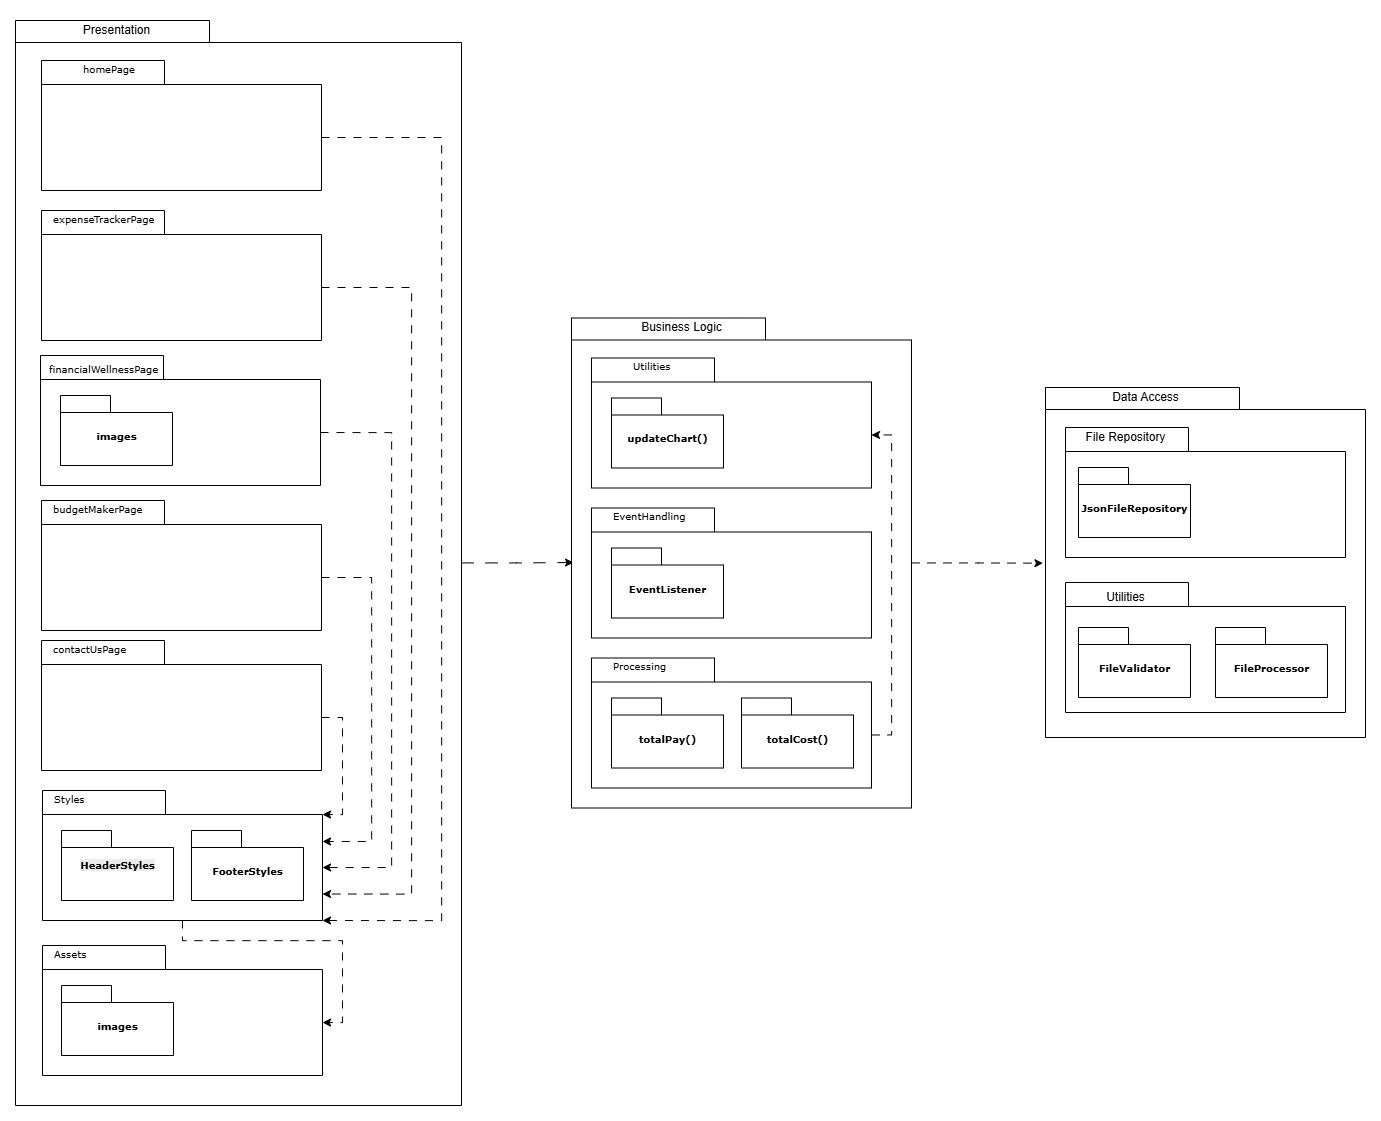

The diagram above was exported from draw.io. Its source (the exported page's mxGraphModel, read from the mxfile embedded in the PNG):
<mxGraphModel dx="1329" dy="1506" grid="1" gridSize="10" guides="1" tooltips="1" connect="1" arrows="1" fold="1" page="1" pageScale="1" pageWidth="827" pageHeight="1169" background="none" math="0" shadow="0">
  <root>
    <mxCell id="0" />
    <mxCell id="1" parent="0" />
    <mxCell id="eKXoKWupkvBK2r26yjxq-1" value="" style="shape=folder;fontStyle=1;spacingTop=10;tabWidth=194;tabHeight=22;tabPosition=left;html=1;rounded=0;shadow=0;comic=0;labelBackgroundColor=none;strokeWidth=1;fontFamily=Verdana;fontSize=10;align=center;" vertex="1" parent="1">
      <mxGeometry x="1750" y="45" width="446" height="1085" as="geometry" />
    </mxCell>
    <mxCell id="eKXoKWupkvBK2r26yjxq-2" value="Presentation" style="text;html=1;align=center;verticalAlign=middle;resizable=0;points=[];autosize=1;strokeColor=none;fillColor=none;" vertex="1" parent="1">
      <mxGeometry x="1806" y="40" width="90" height="30" as="geometry" />
    </mxCell>
    <mxCell id="eKXoKWupkvBK2r26yjxq-3" value="" style="group" vertex="1" connectable="0" parent="1">
      <mxGeometry x="1776" y="85" width="280" height="130" as="geometry" />
    </mxCell>
    <mxCell id="eKXoKWupkvBK2r26yjxq-4" value="" style="group" vertex="1" connectable="0" parent="eKXoKWupkvBK2r26yjxq-3">
      <mxGeometry width="280" height="130" as="geometry" />
    </mxCell>
    <mxCell id="eKXoKWupkvBK2r26yjxq-5" value="" style="shape=folder;fontStyle=1;spacingTop=10;tabWidth=123;tabHeight=24;tabPosition=left;html=1;rounded=0;shadow=0;comic=0;labelBackgroundColor=none;strokeWidth=1;fontFamily=Verdana;fontSize=10;align=center;" vertex="1" parent="eKXoKWupkvBK2r26yjxq-4">
      <mxGeometry width="280" height="130" as="geometry" />
    </mxCell>
    <mxCell id="eKXoKWupkvBK2r26yjxq-7" value="homePage" style="text;html=1;align=left;verticalAlign=top;spacingTop=-4;fontSize=10;fontFamily=Verdana" vertex="1" parent="eKXoKWupkvBK2r26yjxq-4">
      <mxGeometry x="40" width="130" height="20" as="geometry" />
    </mxCell>
    <mxCell id="eKXoKWupkvBK2r26yjxq-9" value="" style="group" vertex="1" connectable="0" parent="1">
      <mxGeometry x="1776" y="235" width="280" height="130" as="geometry" />
    </mxCell>
    <mxCell id="eKXoKWupkvBK2r26yjxq-10" value="" style="group" vertex="1" connectable="0" parent="eKXoKWupkvBK2r26yjxq-9">
      <mxGeometry width="280" height="130" as="geometry" />
    </mxCell>
    <mxCell id="eKXoKWupkvBK2r26yjxq-11" value="" style="shape=folder;fontStyle=1;spacingTop=10;tabWidth=123;tabHeight=24;tabPosition=left;html=1;rounded=0;shadow=0;comic=0;labelBackgroundColor=none;strokeWidth=1;fontFamily=Verdana;fontSize=10;align=center;" vertex="1" parent="eKXoKWupkvBK2r26yjxq-10">
      <mxGeometry width="280" height="130" as="geometry" />
    </mxCell>
    <mxCell id="eKXoKWupkvBK2r26yjxq-13" value="expenseTrackerPage" style="text;html=1;align=left;verticalAlign=top;spacingTop=-4;fontSize=10;fontFamily=Verdana" vertex="1" parent="eKXoKWupkvBK2r26yjxq-10">
      <mxGeometry x="10" width="130" height="20" as="geometry" />
    </mxCell>
    <mxCell id="eKXoKWupkvBK2r26yjxq-20" value="" style="group" vertex="1" connectable="0" parent="1">
      <mxGeometry x="1766" y="375" width="282" height="135" as="geometry" />
    </mxCell>
    <mxCell id="eKXoKWupkvBK2r26yjxq-21" value="" style="group" vertex="1" connectable="0" parent="eKXoKWupkvBK2r26yjxq-20">
      <mxGeometry x="9" y="5" width="282" height="135" as="geometry" />
    </mxCell>
    <mxCell id="eKXoKWupkvBK2r26yjxq-17" value="" style="shape=folder;fontStyle=1;spacingTop=10;tabWidth=123;tabHeight=24;tabPosition=left;html=1;rounded=0;shadow=0;comic=0;labelBackgroundColor=none;strokeWidth=1;fontFamily=Verdana;fontSize=10;align=center;" vertex="1" parent="eKXoKWupkvBK2r26yjxq-21">
      <mxGeometry width="280" height="130" as="geometry" />
    </mxCell>
    <mxCell id="eKXoKWupkvBK2r26yjxq-15" value="" style="group" vertex="1" connectable="0" parent="eKXoKWupkvBK2r26yjxq-21">
      <mxGeometry x="2" y="5" width="280" height="130" as="geometry" />
    </mxCell>
    <mxCell id="eKXoKWupkvBK2r26yjxq-16" value="" style="group" vertex="1" connectable="0" parent="eKXoKWupkvBK2r26yjxq-15">
      <mxGeometry width="280" height="130" as="geometry" />
    </mxCell>
    <mxCell id="eKXoKWupkvBK2r26yjxq-18" value="financialWellnessPage" style="text;html=1;align=left;verticalAlign=top;spacingTop=-4;fontSize=10;fontFamily=Verdana" vertex="1" parent="eKXoKWupkvBK2r26yjxq-16">
      <mxGeometry x="5" width="130" height="20" as="geometry" />
    </mxCell>
    <mxCell id="eKXoKWupkvBK2r26yjxq-19" value="images" style="shape=folder;fontStyle=1;spacingTop=10;tabWidth=50;tabHeight=17;tabPosition=left;html=1;rounded=0;shadow=0;comic=0;labelBackgroundColor=none;strokeWidth=1;fontFamily=Verdana;fontSize=10;align=center;" vertex="1" parent="eKXoKWupkvBK2r26yjxq-21">
      <mxGeometry x="20" y="40" width="112" height="70" as="geometry" />
    </mxCell>
    <mxCell id="eKXoKWupkvBK2r26yjxq-22" value="" style="group" vertex="1" connectable="0" parent="1">
      <mxGeometry x="1776" y="525" width="280" height="130" as="geometry" />
    </mxCell>
    <mxCell id="eKXoKWupkvBK2r26yjxq-23" value="" style="group" vertex="1" connectable="0" parent="eKXoKWupkvBK2r26yjxq-22">
      <mxGeometry width="280" height="130" as="geometry" />
    </mxCell>
    <mxCell id="eKXoKWupkvBK2r26yjxq-24" value="" style="shape=folder;fontStyle=1;spacingTop=10;tabWidth=123;tabHeight=24;tabPosition=left;html=1;rounded=0;shadow=0;comic=0;labelBackgroundColor=none;strokeWidth=1;fontFamily=Verdana;fontSize=10;align=center;" vertex="1" parent="eKXoKWupkvBK2r26yjxq-23">
      <mxGeometry width="280" height="130" as="geometry" />
    </mxCell>
    <mxCell id="eKXoKWupkvBK2r26yjxq-25" value="budgetMakerPage" style="text;html=1;align=left;verticalAlign=top;spacingTop=-4;fontSize=10;fontFamily=Verdana" vertex="1" parent="eKXoKWupkvBK2r26yjxq-23">
      <mxGeometry x="10" width="130" height="20" as="geometry" />
    </mxCell>
    <mxCell id="eKXoKWupkvBK2r26yjxq-27" value="" style="group" vertex="1" connectable="0" parent="1">
      <mxGeometry x="1776" y="665" width="280" height="130" as="geometry" />
    </mxCell>
    <mxCell id="eKXoKWupkvBK2r26yjxq-28" value="" style="group" vertex="1" connectable="0" parent="eKXoKWupkvBK2r26yjxq-27">
      <mxGeometry width="280" height="130" as="geometry" />
    </mxCell>
    <mxCell id="eKXoKWupkvBK2r26yjxq-29" value="" style="shape=folder;fontStyle=1;spacingTop=10;tabWidth=123;tabHeight=24;tabPosition=left;html=1;rounded=0;shadow=0;comic=0;labelBackgroundColor=none;strokeWidth=1;fontFamily=Verdana;fontSize=10;align=center;" vertex="1" parent="eKXoKWupkvBK2r26yjxq-28">
      <mxGeometry width="280" height="130" as="geometry" />
    </mxCell>
    <mxCell id="eKXoKWupkvBK2r26yjxq-30" value="contactUsPage" style="text;html=1;align=left;verticalAlign=top;spacingTop=-4;fontSize=10;fontFamily=Verdana" vertex="1" parent="eKXoKWupkvBK2r26yjxq-28">
      <mxGeometry x="10" width="130" height="20" as="geometry" />
    </mxCell>
    <mxCell id="eKXoKWupkvBK2r26yjxq-31" value="" style="group" vertex="1" connectable="0" parent="1">
      <mxGeometry x="1777" y="815" width="280" height="130" as="geometry" />
    </mxCell>
    <mxCell id="eKXoKWupkvBK2r26yjxq-32" value="" style="group" vertex="1" connectable="0" parent="eKXoKWupkvBK2r26yjxq-31">
      <mxGeometry width="280" height="130" as="geometry" />
    </mxCell>
    <mxCell id="eKXoKWupkvBK2r26yjxq-33" value="" style="shape=folder;fontStyle=1;spacingTop=10;tabWidth=123;tabHeight=24;tabPosition=left;html=1;rounded=0;shadow=0;comic=0;labelBackgroundColor=none;strokeWidth=1;fontFamily=Verdana;fontSize=10;align=center;" vertex="1" parent="eKXoKWupkvBK2r26yjxq-32">
      <mxGeometry width="280" height="130" as="geometry" />
    </mxCell>
    <mxCell id="eKXoKWupkvBK2r26yjxq-34" value="Styles" style="text;html=1;align=left;verticalAlign=top;spacingTop=-4;fontSize=10;fontFamily=Verdana" vertex="1" parent="eKXoKWupkvBK2r26yjxq-32">
      <mxGeometry x="10" width="130" height="20" as="geometry" />
    </mxCell>
    <mxCell id="eKXoKWupkvBK2r26yjxq-35" value="&#10;&lt;span style=&quot;color: rgb(0, 0, 0); font-family: Verdana; font-size: 10px; font-style: normal; font-variant-ligatures: normal; font-variant-caps: normal; font-weight: 700; letter-spacing: normal; orphans: 2; text-align: center; text-indent: 0px; text-transform: none; widows: 2; word-spacing: 0px; -webkit-text-stroke-width: 0px; white-space: nowrap; background-color: rgb(236, 236, 236); text-decoration-thickness: initial; text-decoration-style: initial; text-decoration-color: initial; display: inline !important; float: none;&quot;&gt;HeaderStyles&lt;/span&gt;&#10;&#10;" style="shape=folder;fontStyle=1;spacingTop=10;tabWidth=50;tabHeight=17;tabPosition=left;html=1;rounded=0;shadow=0;comic=0;labelBackgroundColor=none;strokeWidth=1;fontFamily=Verdana;fontSize=10;align=center;" vertex="1" parent="eKXoKWupkvBK2r26yjxq-32">
      <mxGeometry x="19" y="40" width="112" height="70" as="geometry" />
    </mxCell>
    <mxCell id="eKXoKWupkvBK2r26yjxq-36" value="FooterStyles" style="shape=folder;fontStyle=1;spacingTop=10;tabWidth=50;tabHeight=17;tabPosition=left;html=1;rounded=0;shadow=0;comic=0;labelBackgroundColor=none;strokeWidth=1;fontFamily=Verdana;fontSize=10;align=center;" vertex="1" parent="eKXoKWupkvBK2r26yjxq-32">
      <mxGeometry x="149" y="40" width="112" height="70" as="geometry" />
    </mxCell>
    <mxCell id="eKXoKWupkvBK2r26yjxq-39" style="edgeStyle=orthogonalEdgeStyle;rounded=0;orthogonalLoop=1;jettySize=auto;html=1;entryX=0.006;entryY=0.499;entryDx=0;entryDy=0;entryPerimeter=0;dashed=1;dashPattern=12 12;" edge="1" parent="1" source="eKXoKWupkvBK2r26yjxq-1" target="eKXoKWupkvBK2r26yjxq-37">
      <mxGeometry relative="1" as="geometry" />
    </mxCell>
    <mxCell id="eKXoKWupkvBK2r26yjxq-40" style="edgeStyle=orthogonalEdgeStyle;rounded=0;orthogonalLoop=1;jettySize=auto;html=1;entryX=0;entryY=0;entryDx=280;entryDy=24;entryPerimeter=0;exitX=0;exitY=0;exitDx=280;exitDy=77;exitPerimeter=0;dashed=1;dashPattern=8 8;" edge="1" parent="1" source="eKXoKWupkvBK2r26yjxq-29" target="eKXoKWupkvBK2r26yjxq-33">
      <mxGeometry relative="1" as="geometry" />
    </mxCell>
    <mxCell id="eKXoKWupkvBK2r26yjxq-41" style="edgeStyle=orthogonalEdgeStyle;rounded=0;orthogonalLoop=1;jettySize=auto;html=1;entryX=0;entryY=0;entryDx=280;entryDy=50.5;entryPerimeter=0;exitX=0;exitY=0;exitDx=280;exitDy=77;exitPerimeter=0;dashed=1;dashPattern=8 8;" edge="1" parent="1" source="eKXoKWupkvBK2r26yjxq-24" target="eKXoKWupkvBK2r26yjxq-33">
      <mxGeometry relative="1" as="geometry">
        <Array as="points">
          <mxPoint x="2106" y="602" />
          <mxPoint x="2106" y="866" />
          <mxPoint x="2057" y="866" />
        </Array>
      </mxGeometry>
    </mxCell>
    <mxCell id="eKXoKWupkvBK2r26yjxq-42" style="edgeStyle=orthogonalEdgeStyle;rounded=0;orthogonalLoop=1;jettySize=auto;html=1;entryX=0;entryY=0;entryDx=280;entryDy=77;entryPerimeter=0;exitX=0;exitY=0;exitDx=280;exitDy=77;exitPerimeter=0;dashed=1;dashPattern=8 8;" edge="1" parent="1" source="eKXoKWupkvBK2r26yjxq-17" target="eKXoKWupkvBK2r26yjxq-33">
      <mxGeometry relative="1" as="geometry">
        <Array as="points">
          <mxPoint x="2126" y="457" />
          <mxPoint x="2126" y="892" />
        </Array>
      </mxGeometry>
    </mxCell>
    <mxCell id="eKXoKWupkvBK2r26yjxq-43" style="edgeStyle=orthogonalEdgeStyle;rounded=0;orthogonalLoop=1;jettySize=auto;html=1;entryX=0;entryY=0;entryDx=280;entryDy=103.5;entryPerimeter=0;exitX=0;exitY=0;exitDx=280;exitDy=77;exitPerimeter=0;dashed=1;dashPattern=8 8;" edge="1" parent="1" source="eKXoKWupkvBK2r26yjxq-11" target="eKXoKWupkvBK2r26yjxq-33">
      <mxGeometry relative="1" as="geometry">
        <Array as="points">
          <mxPoint x="2146" y="312" />
          <mxPoint x="2146" y="919" />
        </Array>
      </mxGeometry>
    </mxCell>
    <mxCell id="eKXoKWupkvBK2r26yjxq-45" style="edgeStyle=orthogonalEdgeStyle;rounded=0;orthogonalLoop=1;jettySize=auto;html=1;entryX=0;entryY=0;entryDx=280;entryDy=130;entryPerimeter=0;exitX=0;exitY=0;exitDx=280;exitDy=77;exitPerimeter=0;dashed=1;dashPattern=8 8;" edge="1" parent="1" source="eKXoKWupkvBK2r26yjxq-5" target="eKXoKWupkvBK2r26yjxq-33">
      <mxGeometry relative="1" as="geometry">
        <Array as="points">
          <mxPoint x="2176" y="162" />
          <mxPoint x="2176" y="945" />
        </Array>
      </mxGeometry>
    </mxCell>
    <mxCell id="eKXoKWupkvBK2r26yjxq-76" value="" style="group" vertex="1" connectable="0" parent="1">
      <mxGeometry x="2306" y="337.5" width="340" height="495" as="geometry" />
    </mxCell>
    <mxCell id="eKXoKWupkvBK2r26yjxq-37" value="" style="shape=folder;fontStyle=1;spacingTop=10;tabWidth=194;tabHeight=22;tabPosition=left;html=1;rounded=0;shadow=0;comic=0;labelBackgroundColor=none;strokeWidth=1;fontFamily=Verdana;fontSize=10;align=center;" vertex="1" parent="eKXoKWupkvBK2r26yjxq-76">
      <mxGeometry y="5" width="340" height="490" as="geometry" />
    </mxCell>
    <mxCell id="eKXoKWupkvBK2r26yjxq-38" value="Business Logic" style="text;html=1;align=center;verticalAlign=middle;resizable=0;points=[];autosize=1;strokeColor=none;fillColor=none;" vertex="1" parent="eKXoKWupkvBK2r26yjxq-76">
      <mxGeometry x="60" width="100" height="30" as="geometry" />
    </mxCell>
    <mxCell id="eKXoKWupkvBK2r26yjxq-46" value="" style="group" vertex="1" connectable="0" parent="eKXoKWupkvBK2r26yjxq-76">
      <mxGeometry x="20" y="45" width="280" height="230" as="geometry" />
    </mxCell>
    <mxCell id="eKXoKWupkvBK2r26yjxq-47" value="" style="group" vertex="1" connectable="0" parent="eKXoKWupkvBK2r26yjxq-46">
      <mxGeometry width="280" height="230" as="geometry" />
    </mxCell>
    <mxCell id="eKXoKWupkvBK2r26yjxq-48" value="" style="shape=folder;fontStyle=1;spacingTop=10;tabWidth=123;tabHeight=24;tabPosition=left;html=1;rounded=0;shadow=0;comic=0;labelBackgroundColor=none;strokeWidth=1;fontFamily=Verdana;fontSize=10;align=center;" vertex="1" parent="eKXoKWupkvBK2r26yjxq-47">
      <mxGeometry width="280" height="130" as="geometry" />
    </mxCell>
    <mxCell id="eKXoKWupkvBK2r26yjxq-49" value="Utilities" style="text;html=1;align=left;verticalAlign=top;spacingTop=-4;fontSize=10;fontFamily=Verdana" vertex="1" parent="eKXoKWupkvBK2r26yjxq-47">
      <mxGeometry x="40" width="130" height="20" as="geometry" />
    </mxCell>
    <mxCell id="eKXoKWupkvBK2r26yjxq-52" value="updateChart()" style="shape=folder;fontStyle=1;spacingTop=10;tabWidth=50;tabHeight=17;tabPosition=left;html=1;rounded=0;shadow=0;comic=0;labelBackgroundColor=none;strokeColor=#000000;strokeWidth=1;fillColor=#ffffff;fontFamily=Verdana;fontSize=10;fontColor=#000000;align=center;" vertex="1" parent="eKXoKWupkvBK2r26yjxq-47">
      <mxGeometry x="20" y="40" width="112" height="70" as="geometry" />
    </mxCell>
    <mxCell id="eKXoKWupkvBK2r26yjxq-58" value="" style="shape=folder;fontStyle=1;spacingTop=10;tabWidth=123;tabHeight=24;tabPosition=left;html=1;rounded=0;shadow=0;comic=0;labelBackgroundColor=none;strokeWidth=1;fontFamily=Verdana;fontSize=10;align=center;" vertex="1" parent="eKXoKWupkvBK2r26yjxq-76">
      <mxGeometry x="20" y="195" width="280" height="130" as="geometry" />
    </mxCell>
    <mxCell id="eKXoKWupkvBK2r26yjxq-59" value="EventHandling" style="text;html=1;align=left;verticalAlign=top;spacingTop=-4;fontSize=10;fontFamily=Verdana" vertex="1" parent="eKXoKWupkvBK2r26yjxq-76">
      <mxGeometry x="40" y="195" width="130" height="20" as="geometry" />
    </mxCell>
    <mxCell id="eKXoKWupkvBK2r26yjxq-60" value="EventListener" style="shape=folder;fontStyle=1;spacingTop=10;tabWidth=50;tabHeight=17;tabPosition=left;html=1;rounded=0;shadow=0;comic=0;labelBackgroundColor=none;strokeColor=#000000;strokeWidth=1;fillColor=#ffffff;fontFamily=Verdana;fontSize=10;fontColor=#000000;align=center;" vertex="1" parent="eKXoKWupkvBK2r26yjxq-76">
      <mxGeometry x="40" y="235" width="112" height="70" as="geometry" />
    </mxCell>
    <mxCell id="eKXoKWupkvBK2r26yjxq-65" value="" style="shape=folder;fontStyle=1;spacingTop=10;tabWidth=123;tabHeight=24;tabPosition=left;html=1;rounded=0;shadow=0;comic=0;labelBackgroundColor=none;strokeWidth=1;fontFamily=Verdana;fontSize=10;align=center;" vertex="1" parent="eKXoKWupkvBK2r26yjxq-76">
      <mxGeometry x="20" y="345" width="280" height="130" as="geometry" />
    </mxCell>
    <mxCell id="eKXoKWupkvBK2r26yjxq-66" value="Processing" style="text;html=1;align=left;verticalAlign=top;spacingTop=-4;fontSize=10;fontFamily=Verdana" vertex="1" parent="eKXoKWupkvBK2r26yjxq-76">
      <mxGeometry x="40" y="345" width="130" height="20" as="geometry" />
    </mxCell>
    <mxCell id="eKXoKWupkvBK2r26yjxq-50" value="totalPay()" style="shape=folder;fontStyle=1;spacingTop=10;tabWidth=50;tabHeight=17;tabPosition=left;html=1;rounded=0;shadow=0;comic=0;labelBackgroundColor=none;strokeColor=#000000;strokeWidth=1;fillColor=#ffffff;fontFamily=Verdana;fontSize=10;fontColor=#000000;align=center;" vertex="1" parent="eKXoKWupkvBK2r26yjxq-76">
      <mxGeometry x="40" y="385" width="112" height="70" as="geometry" />
    </mxCell>
    <mxCell id="eKXoKWupkvBK2r26yjxq-51" value="totalCost()" style="shape=folder;fontStyle=1;spacingTop=10;tabWidth=50;tabHeight=17;tabPosition=left;html=1;rounded=0;shadow=0;comic=0;labelBackgroundColor=none;strokeColor=#000000;strokeWidth=1;fillColor=#ffffff;fontFamily=Verdana;fontSize=10;fontColor=#000000;align=center;" vertex="1" parent="eKXoKWupkvBK2r26yjxq-76">
      <mxGeometry x="170" y="385" width="112" height="70" as="geometry" />
    </mxCell>
    <mxCell id="eKXoKWupkvBK2r26yjxq-75" style="edgeStyle=orthogonalEdgeStyle;rounded=0;orthogonalLoop=1;jettySize=auto;html=1;entryX=0;entryY=0;entryDx=280;entryDy=77;entryPerimeter=0;exitX=0;exitY=0;exitDx=280;exitDy=77;exitPerimeter=0;dashed=1;dashPattern=8 8;" edge="1" parent="eKXoKWupkvBK2r26yjxq-76" source="eKXoKWupkvBK2r26yjxq-65" target="eKXoKWupkvBK2r26yjxq-48">
      <mxGeometry relative="1" as="geometry" />
    </mxCell>
    <mxCell id="eKXoKWupkvBK2r26yjxq-77" value="" style="shape=folder;fontStyle=1;spacingTop=10;tabWidth=194;tabHeight=22;tabPosition=left;html=1;rounded=0;shadow=0;comic=0;labelBackgroundColor=none;strokeWidth=1;fontFamily=Verdana;fontSize=10;align=center;" vertex="1" parent="1">
      <mxGeometry x="2780" y="412" width="320" height="350" as="geometry" />
    </mxCell>
    <mxCell id="eKXoKWupkvBK2r26yjxq-78" style="edgeStyle=orthogonalEdgeStyle;rounded=0;orthogonalLoop=1;jettySize=auto;html=1;entryX=-0.008;entryY=0.502;entryDx=0;entryDy=0;entryPerimeter=0;dashed=1;dashPattern=8 8;" edge="1" parent="1" source="eKXoKWupkvBK2r26yjxq-37" target="eKXoKWupkvBK2r26yjxq-77">
      <mxGeometry relative="1" as="geometry" />
    </mxCell>
    <mxCell id="eKXoKWupkvBK2r26yjxq-79" value="" style="group" vertex="1" connectable="0" parent="1">
      <mxGeometry x="1777" y="970" width="280" height="130" as="geometry" />
    </mxCell>
    <mxCell id="eKXoKWupkvBK2r26yjxq-80" value="" style="group" vertex="1" connectable="0" parent="eKXoKWupkvBK2r26yjxq-79">
      <mxGeometry width="280" height="130" as="geometry" />
    </mxCell>
    <mxCell id="eKXoKWupkvBK2r26yjxq-81" value="" style="shape=folder;fontStyle=1;spacingTop=10;tabWidth=123;tabHeight=24;tabPosition=left;html=1;rounded=0;shadow=0;comic=0;labelBackgroundColor=none;strokeWidth=1;fontFamily=Verdana;fontSize=10;align=center;" vertex="1" parent="eKXoKWupkvBK2r26yjxq-80">
      <mxGeometry width="280" height="130" as="geometry" />
    </mxCell>
    <mxCell id="eKXoKWupkvBK2r26yjxq-82" value="Assets" style="text;html=1;align=left;verticalAlign=top;spacingTop=-4;fontSize=10;fontFamily=Verdana" vertex="1" parent="eKXoKWupkvBK2r26yjxq-80">
      <mxGeometry x="10" width="130" height="20" as="geometry" />
    </mxCell>
    <mxCell id="eKXoKWupkvBK2r26yjxq-89" value="images" style="shape=folder;fontStyle=1;spacingTop=10;tabWidth=50;tabHeight=17;tabPosition=left;html=1;rounded=0;shadow=0;comic=0;labelBackgroundColor=none;strokeWidth=1;fontFamily=Verdana;fontSize=10;align=center;" vertex="1" parent="eKXoKWupkvBK2r26yjxq-80">
      <mxGeometry x="19" y="40" width="112" height="70" as="geometry" />
    </mxCell>
    <mxCell id="eKXoKWupkvBK2r26yjxq-90" style="edgeStyle=orthogonalEdgeStyle;rounded=0;orthogonalLoop=1;jettySize=auto;html=1;entryX=0;entryY=0;entryDx=280;entryDy=77;entryPerimeter=0;dashed=1;dashPattern=8 8;" edge="1" parent="1" source="eKXoKWupkvBK2r26yjxq-33" target="eKXoKWupkvBK2r26yjxq-81">
      <mxGeometry relative="1" as="geometry" />
    </mxCell>
    <mxCell id="eKXoKWupkvBK2r26yjxq-91" value="" style="shape=folder;fontStyle=1;spacingTop=10;tabWidth=123;tabHeight=24;tabPosition=left;html=1;rounded=0;shadow=0;comic=0;labelBackgroundColor=none;strokeWidth=1;fontFamily=Verdana;fontSize=10;align=center;" vertex="1" parent="1">
      <mxGeometry x="2800" y="452" width="280" height="130" as="geometry" />
    </mxCell>
    <mxCell id="eKXoKWupkvBK2r26yjxq-92" value="Data Access" style="text;html=1;align=center;verticalAlign=middle;resizable=0;points=[];autosize=1;strokeColor=none;fillColor=none;" vertex="1" parent="1">
      <mxGeometry x="2835" y="407" width="90" height="30" as="geometry" />
    </mxCell>
    <mxCell id="eKXoKWupkvBK2r26yjxq-93" value="" style="shape=folder;fontStyle=1;spacingTop=10;tabWidth=123;tabHeight=24;tabPosition=left;html=1;rounded=0;shadow=0;comic=0;labelBackgroundColor=none;strokeWidth=1;fontFamily=Verdana;fontSize=10;align=center;" vertex="1" parent="1">
      <mxGeometry x="2800" y="607" width="280" height="130" as="geometry" />
    </mxCell>
    <mxCell id="eKXoKWupkvBK2r26yjxq-94" value="File Repository" style="text;html=1;align=center;verticalAlign=middle;resizable=0;points=[];autosize=1;strokeColor=none;fillColor=none;" vertex="1" parent="1">
      <mxGeometry x="2810" y="447" width="100" height="30" as="geometry" />
    </mxCell>
    <mxCell id="eKXoKWupkvBK2r26yjxq-95" value="Utilities" style="text;html=1;align=center;verticalAlign=middle;resizable=0;points=[];autosize=1;strokeColor=none;fillColor=none;" vertex="1" parent="1">
      <mxGeometry x="2830" y="607" width="60" height="30" as="geometry" />
    </mxCell>
    <mxCell id="eKXoKWupkvBK2r26yjxq-100" value="JsonFileRepository" style="shape=folder;fontStyle=1;spacingTop=10;tabWidth=50;tabHeight=17;tabPosition=left;html=1;rounded=0;shadow=0;comic=0;labelBackgroundColor=none;strokeColor=#000000;strokeWidth=1;fillColor=#ffffff;fontFamily=Verdana;fontSize=10;fontColor=#000000;align=center;" vertex="1" parent="1">
      <mxGeometry x="2813" y="492" width="112" height="70" as="geometry" />
    </mxCell>
    <mxCell id="eKXoKWupkvBK2r26yjxq-101" value="FileValidator" style="shape=folder;fontStyle=1;spacingTop=10;tabWidth=50;tabHeight=17;tabPosition=left;html=1;rounded=0;shadow=0;comic=0;labelBackgroundColor=none;strokeColor=#000000;strokeWidth=1;fillColor=#ffffff;fontFamily=Verdana;fontSize=10;fontColor=#000000;align=center;" vertex="1" parent="1">
      <mxGeometry x="2813" y="652" width="112" height="70" as="geometry" />
    </mxCell>
    <mxCell id="eKXoKWupkvBK2r26yjxq-102" value="FileProcessor" style="shape=folder;fontStyle=1;spacingTop=10;tabWidth=50;tabHeight=17;tabPosition=left;html=1;rounded=0;shadow=0;comic=0;labelBackgroundColor=none;strokeColor=#000000;strokeWidth=1;fillColor=#ffffff;fontFamily=Verdana;fontSize=10;fontColor=#000000;align=center;" vertex="1" parent="1">
      <mxGeometry x="2950" y="652" width="112" height="70" as="geometry" />
    </mxCell>
  </root>
</mxGraphModel>